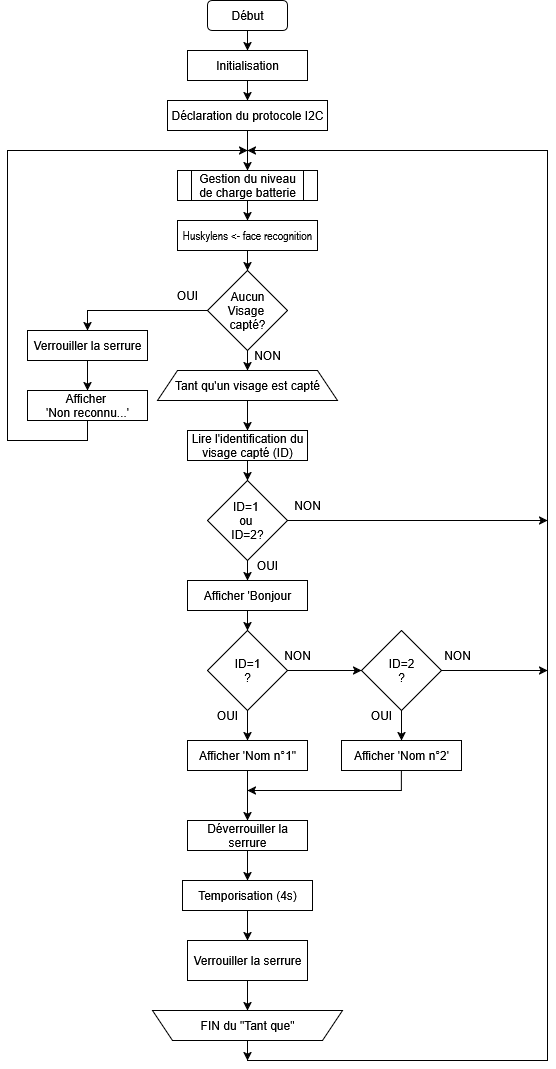

The diagram above was exported from draw.io. Its source (the exported page's mxGraphModel, read from the mxfile embedded in the PNG):
<mxGraphModel dx="1042" dy="535" grid="1" gridSize="10" guides="1" tooltips="1" connect="1" arrows="1" fold="1" page="1" pageScale="1" pageWidth="827" pageHeight="1169" math="0" shadow="0">
  <root>
    <mxCell id="0" />
    <mxCell id="1" parent="0" />
    <mxCell id="F9stQPa9Ny-XB5mRZFOr-10" style="edgeStyle=orthogonalEdgeStyle;rounded=0;orthogonalLoop=1;jettySize=auto;html=1;entryX=0.5;entryY=0;entryDx=0;entryDy=0;" parent="1" source="F9stQPa9Ny-XB5mRZFOr-1" target="F9stQPa9Ny-XB5mRZFOr-4" edge="1">
      <mxGeometry relative="1" as="geometry" />
    </mxCell>
    <mxCell id="F9stQPa9Ny-XB5mRZFOr-1" value="Début" style="rounded=1;whiteSpace=wrap;html=1;" parent="1" vertex="1">
      <mxGeometry x="240" y="10" width="80" height="30" as="geometry" />
    </mxCell>
    <mxCell id="F9stQPa9Ny-XB5mRZFOr-17" style="edgeStyle=orthogonalEdgeStyle;rounded=0;orthogonalLoop=1;jettySize=auto;html=1;entryX=0.5;entryY=0;entryDx=0;entryDy=0;" parent="1" target="F9stQPa9Ny-XB5mRZFOr-15" edge="1">
      <mxGeometry relative="1" as="geometry">
        <mxPoint x="240" y="320.0000000000001" as="sourcePoint" />
      </mxGeometry>
    </mxCell>
    <mxCell id="F9stQPa9Ny-XB5mRZFOr-19" style="edgeStyle=orthogonalEdgeStyle;rounded=0;orthogonalLoop=1;jettySize=auto;html=1;exitX=0.5;exitY=1;exitDx=0;exitDy=0;entryX=0.5;entryY=0;entryDx=0;entryDy=0;" parent="1" target="F9stQPa9Ny-XB5mRZFOr-18" edge="1">
      <mxGeometry relative="1" as="geometry">
        <mxPoint x="280" y="360" as="sourcePoint" />
      </mxGeometry>
    </mxCell>
    <mxCell id="F9stQPa9Ny-XB5mRZFOr-2" value="&lt;div&gt;Aucun&lt;/div&gt;&lt;div&gt;Visage&amp;nbsp;&lt;/div&gt;&lt;div&gt;capté?&lt;/div&gt;" style="rhombus;whiteSpace=wrap;html=1;" parent="1" vertex="1">
      <mxGeometry x="240" y="280" width="80" height="80" as="geometry" />
    </mxCell>
    <mxCell id="F9stQPa9Ny-XB5mRZFOr-11" value="" style="edgeStyle=orthogonalEdgeStyle;rounded=0;orthogonalLoop=1;jettySize=auto;html=1;" parent="1" source="F9stQPa9Ny-XB5mRZFOr-4" target="F9stQPa9Ny-XB5mRZFOr-5" edge="1">
      <mxGeometry relative="1" as="geometry" />
    </mxCell>
    <mxCell id="F9stQPa9Ny-XB5mRZFOr-4" value="Initialisation" style="rounded=0;whiteSpace=wrap;html=1;" parent="1" vertex="1">
      <mxGeometry x="220" y="60" width="120" height="30" as="geometry" />
    </mxCell>
    <mxCell id="56HsfR591WsnPgAZdhX2-47" value="" style="edgeStyle=elbowEdgeStyle;rounded=0;orthogonalLoop=1;jettySize=auto;html=1;" parent="1" source="F9stQPa9Ny-XB5mRZFOr-5" target="56HsfR591WsnPgAZdhX2-4" edge="1">
      <mxGeometry relative="1" as="geometry" />
    </mxCell>
    <mxCell id="F9stQPa9Ny-XB5mRZFOr-5" value="Déclaration du protocole I2C" style="rounded=0;whiteSpace=wrap;html=1;" parent="1" vertex="1">
      <mxGeometry x="200" y="110" width="160" height="30" as="geometry" />
    </mxCell>
    <mxCell id="F9stQPa9Ny-XB5mRZFOr-14" style="edgeStyle=orthogonalEdgeStyle;rounded=0;orthogonalLoop=1;jettySize=auto;html=1;exitX=0.5;exitY=1;exitDx=0;exitDy=0;" parent="1" source="F9stQPa9Ny-XB5mRZFOr-6" edge="1">
      <mxGeometry relative="1" as="geometry">
        <mxPoint x="280" y="160" as="targetPoint" />
        <Array as="points">
          <mxPoint x="120" y="450" />
          <mxPoint x="40" y="450" />
          <mxPoint x="40" y="160" />
        </Array>
      </mxGeometry>
    </mxCell>
    <mxCell id="F9stQPa9Ny-XB5mRZFOr-6" value="&lt;div&gt;Afficher&amp;nbsp;&lt;/div&gt;&lt;div&gt;'Non reconnu...'&lt;/div&gt;" style="rounded=0;whiteSpace=wrap;html=1;" parent="1" vertex="1">
      <mxGeometry x="60" y="400" width="120" height="30" as="geometry" />
    </mxCell>
    <mxCell id="F9stQPa9Ny-XB5mRZFOr-16" value="" style="edgeStyle=orthogonalEdgeStyle;rounded=0;orthogonalLoop=1;jettySize=auto;html=1;" parent="1" source="F9stQPa9Ny-XB5mRZFOr-15" target="F9stQPa9Ny-XB5mRZFOr-6" edge="1">
      <mxGeometry relative="1" as="geometry" />
    </mxCell>
    <mxCell id="F9stQPa9Ny-XB5mRZFOr-15" value="Verrouiller la serrure" style="rounded=0;whiteSpace=wrap;html=1;" parent="1" vertex="1">
      <mxGeometry x="60" y="340" width="120" height="30" as="geometry" />
    </mxCell>
    <mxCell id="56HsfR591WsnPgAZdhX2-18" value="" style="edgeStyle=orthogonalEdgeStyle;rounded=0;orthogonalLoop=1;jettySize=auto;html=1;" parent="1" source="F9stQPa9Ny-XB5mRZFOr-18" target="56HsfR591WsnPgAZdhX2-7" edge="1">
      <mxGeometry relative="1" as="geometry" />
    </mxCell>
    <mxCell id="F9stQPa9Ny-XB5mRZFOr-18" value="Tant qu'un visage est capté" style="shape=trapezoid;perimeter=trapezoidPerimeter;whiteSpace=wrap;html=1;fixedSize=1;" parent="1" vertex="1">
      <mxGeometry x="190" y="380" width="180" height="30" as="geometry" />
    </mxCell>
    <mxCell id="56HsfR591WsnPgAZdhX2-49" value="" style="edgeStyle=elbowEdgeStyle;rounded=0;orthogonalLoop=1;jettySize=auto;html=1;" parent="1" source="56HsfR591WsnPgAZdhX2-4" target="56HsfR591WsnPgAZdhX2-45" edge="1">
      <mxGeometry relative="1" as="geometry" />
    </mxCell>
    <mxCell id="56HsfR591WsnPgAZdhX2-4" value="Gestion du niveau de charge batterie" style="shape=process;whiteSpace=wrap;html=1;backgroundOutline=1;" parent="1" vertex="1">
      <mxGeometry x="210" y="180" width="140" height="30" as="geometry" />
    </mxCell>
    <mxCell id="56HsfR591WsnPgAZdhX2-19" value="" style="edgeStyle=orthogonalEdgeStyle;rounded=0;orthogonalLoop=1;jettySize=auto;html=1;" parent="1" source="56HsfR591WsnPgAZdhX2-7" target="56HsfR591WsnPgAZdhX2-8" edge="1">
      <mxGeometry relative="1" as="geometry" />
    </mxCell>
    <mxCell id="56HsfR591WsnPgAZdhX2-7" value="Lire l'identification du visage capté (ID)" style="rounded=0;whiteSpace=wrap;html=1;" parent="1" vertex="1">
      <mxGeometry x="220" y="440" width="120" height="30" as="geometry" />
    </mxCell>
    <mxCell id="56HsfR591WsnPgAZdhX2-21" value="" style="edgeStyle=orthogonalEdgeStyle;rounded=0;orthogonalLoop=1;jettySize=auto;html=1;" parent="1" source="56HsfR591WsnPgAZdhX2-8" target="56HsfR591WsnPgAZdhX2-9" edge="1">
      <mxGeometry relative="1" as="geometry" />
    </mxCell>
    <mxCell id="56HsfR591WsnPgAZdhX2-42" style="edgeStyle=elbowEdgeStyle;rounded=0;orthogonalLoop=1;jettySize=auto;html=1;" parent="1" source="56HsfR591WsnPgAZdhX2-8" edge="1">
      <mxGeometry relative="1" as="geometry">
        <mxPoint x="580" y="530" as="targetPoint" />
        <Array as="points">
          <mxPoint x="380" y="530" />
        </Array>
      </mxGeometry>
    </mxCell>
    <mxCell id="56HsfR591WsnPgAZdhX2-8" value="&lt;div&gt;ID=1&amp;nbsp;&lt;/div&gt;&lt;div&gt;ou&amp;nbsp;&lt;/div&gt;&lt;div&gt;ID=2?&lt;/div&gt;" style="rhombus;whiteSpace=wrap;html=1;" parent="1" vertex="1">
      <mxGeometry x="240" y="490" width="80" height="80" as="geometry" />
    </mxCell>
    <mxCell id="56HsfR591WsnPgAZdhX2-22" value="" style="edgeStyle=orthogonalEdgeStyle;rounded=0;orthogonalLoop=1;jettySize=auto;html=1;" parent="1" source="56HsfR591WsnPgAZdhX2-9" target="56HsfR591WsnPgAZdhX2-10" edge="1">
      <mxGeometry relative="1" as="geometry" />
    </mxCell>
    <mxCell id="56HsfR591WsnPgAZdhX2-9" value="Afficher 'Bonjour" style="rounded=0;whiteSpace=wrap;html=1;" parent="1" vertex="1">
      <mxGeometry x="220" y="590" width="120" height="30" as="geometry" />
    </mxCell>
    <mxCell id="56HsfR591WsnPgAZdhX2-23" value="" style="edgeStyle=orthogonalEdgeStyle;rounded=0;orthogonalLoop=1;jettySize=auto;html=1;" parent="1" source="56HsfR591WsnPgAZdhX2-10" target="56HsfR591WsnPgAZdhX2-12" edge="1">
      <mxGeometry relative="1" as="geometry" />
    </mxCell>
    <mxCell id="56HsfR591WsnPgAZdhX2-24" value="" style="edgeStyle=orthogonalEdgeStyle;rounded=0;orthogonalLoop=1;jettySize=auto;html=1;" parent="1" source="56HsfR591WsnPgAZdhX2-10" target="56HsfR591WsnPgAZdhX2-11" edge="1">
      <mxGeometry relative="1" as="geometry" />
    </mxCell>
    <mxCell id="56HsfR591WsnPgAZdhX2-10" value="&lt;div&gt;ID=1&lt;/div&gt;&lt;div&gt;?&lt;/div&gt;" style="rhombus;whiteSpace=wrap;html=1;" parent="1" vertex="1">
      <mxGeometry x="240" y="640" width="80" height="80" as="geometry" />
    </mxCell>
    <mxCell id="56HsfR591WsnPgAZdhX2-25" value="" style="edgeStyle=orthogonalEdgeStyle;rounded=0;orthogonalLoop=1;jettySize=auto;html=1;" parent="1" source="56HsfR591WsnPgAZdhX2-11" target="56HsfR591WsnPgAZdhX2-13" edge="1">
      <mxGeometry relative="1" as="geometry" />
    </mxCell>
    <mxCell id="56HsfR591WsnPgAZdhX2-64" style="edgeStyle=none;rounded=0;orthogonalLoop=1;jettySize=auto;html=1;" parent="1" source="56HsfR591WsnPgAZdhX2-11" edge="1">
      <mxGeometry relative="1" as="geometry">
        <mxPoint x="580" y="680" as="targetPoint" />
      </mxGeometry>
    </mxCell>
    <mxCell id="56HsfR591WsnPgAZdhX2-11" value="&lt;div&gt;ID=2&lt;/div&gt;&lt;div&gt;?&lt;/div&gt;" style="rhombus;whiteSpace=wrap;html=1;" parent="1" vertex="1">
      <mxGeometry x="394" y="640" width="80" height="80" as="geometry" />
    </mxCell>
    <mxCell id="bKC08pZyze50iwBlzltQ-6" value="" style="edgeStyle=orthogonalEdgeStyle;rounded=0;orthogonalLoop=1;jettySize=auto;html=1;" parent="1" source="56HsfR591WsnPgAZdhX2-12" target="56HsfR591WsnPgAZdhX2-27" edge="1">
      <mxGeometry relative="1" as="geometry" />
    </mxCell>
    <mxCell id="56HsfR591WsnPgAZdhX2-12" value="Afficher 'Nom n°1&quot;" style="rounded=0;whiteSpace=wrap;html=1;" parent="1" vertex="1">
      <mxGeometry x="220" y="750" width="120" height="30" as="geometry" />
    </mxCell>
    <mxCell id="bKC08pZyze50iwBlzltQ-12" style="edgeStyle=orthogonalEdgeStyle;rounded=0;orthogonalLoop=1;jettySize=auto;html=1;" parent="1" source="56HsfR591WsnPgAZdhX2-13" edge="1">
      <mxGeometry relative="1" as="geometry">
        <mxPoint x="280" y="800" as="targetPoint" />
        <Array as="points">
          <mxPoint x="434" y="800" />
          <mxPoint x="281" y="800" />
        </Array>
      </mxGeometry>
    </mxCell>
    <mxCell id="56HsfR591WsnPgAZdhX2-13" value="Afficher 'Nom n°2'" style="rounded=0;whiteSpace=wrap;html=1;" parent="1" vertex="1">
      <mxGeometry x="374" y="750" width="120" height="30" as="geometry" />
    </mxCell>
    <mxCell id="bKC08pZyze50iwBlzltQ-7" value="" style="edgeStyle=orthogonalEdgeStyle;rounded=0;orthogonalLoop=1;jettySize=auto;html=1;" parent="1" source="56HsfR591WsnPgAZdhX2-27" target="56HsfR591WsnPgAZdhX2-28" edge="1">
      <mxGeometry relative="1" as="geometry" />
    </mxCell>
    <mxCell id="56HsfR591WsnPgAZdhX2-27" value="Déverrouiller la serrure" style="rounded=0;whiteSpace=wrap;html=1;" parent="1" vertex="1">
      <mxGeometry x="220" y="830" width="120" height="30" as="geometry" />
    </mxCell>
    <mxCell id="bKC08pZyze50iwBlzltQ-10" value="" style="edgeStyle=orthogonalEdgeStyle;rounded=0;orthogonalLoop=1;jettySize=auto;html=1;" parent="1" source="56HsfR591WsnPgAZdhX2-28" target="56HsfR591WsnPgAZdhX2-29" edge="1">
      <mxGeometry relative="1" as="geometry" />
    </mxCell>
    <mxCell id="56HsfR591WsnPgAZdhX2-28" value="Temporisation (4s)" style="rounded=0;whiteSpace=wrap;html=1;" parent="1" vertex="1">
      <mxGeometry x="215" y="890" width="130" height="30" as="geometry" />
    </mxCell>
    <mxCell id="bKC08pZyze50iwBlzltQ-11" value="" style="edgeStyle=orthogonalEdgeStyle;rounded=0;orthogonalLoop=1;jettySize=auto;html=1;" parent="1" source="56HsfR591WsnPgAZdhX2-29" target="56HsfR591WsnPgAZdhX2-30" edge="1">
      <mxGeometry relative="1" as="geometry" />
    </mxCell>
    <mxCell id="56HsfR591WsnPgAZdhX2-29" value="Verrouiller la serrure" style="rounded=0;whiteSpace=wrap;html=1;" parent="1" vertex="1">
      <mxGeometry x="220" y="950" width="120" height="40" as="geometry" />
    </mxCell>
    <mxCell id="56HsfR591WsnPgAZdhX2-44" style="edgeStyle=elbowEdgeStyle;rounded=0;orthogonalLoop=1;jettySize=auto;html=1;" parent="1" edge="1">
      <mxGeometry relative="1" as="geometry">
        <mxPoint x="280" y="160" as="targetPoint" />
        <mxPoint x="280" y="1070" as="sourcePoint" />
        <Array as="points">
          <mxPoint x="580" y="610" />
          <mxPoint x="680" y="730" />
        </Array>
      </mxGeometry>
    </mxCell>
    <mxCell id="56HsfR591WsnPgAZdhX2-30" value="" style="shape=trapezoid;perimeter=trapezoidPerimeter;whiteSpace=wrap;html=1;fixedSize=1;rotation=-180;" parent="1" vertex="1">
      <mxGeometry x="185" y="1020" width="190" height="30" as="geometry" />
    </mxCell>
    <mxCell id="56HsfR591WsnPgAZdhX2-50" value="" style="edgeStyle=elbowEdgeStyle;rounded=0;orthogonalLoop=1;jettySize=auto;html=1;" parent="1" source="56HsfR591WsnPgAZdhX2-45" target="F9stQPa9Ny-XB5mRZFOr-2" edge="1">
      <mxGeometry relative="1" as="geometry" />
    </mxCell>
    <mxCell id="56HsfR591WsnPgAZdhX2-45" value="&lt;font&gt;&lt;span style=&quot;font-family: &amp;quot;Arial Narrow&amp;quot;, sans-serif;&quot;&gt;Huskylens &amp;lt;- face recognition&lt;/span&gt;&lt;/font&gt;" style="rounded=0;whiteSpace=wrap;html=1;" parent="1" vertex="1">
      <mxGeometry x="210" y="230" width="140" height="30" as="geometry" />
    </mxCell>
    <mxCell id="56HsfR591WsnPgAZdhX2-51" value="OUI" style="text;html=1;align=center;verticalAlign=middle;whiteSpace=wrap;rounded=0;" parent="1" vertex="1">
      <mxGeometry x="190" y="290" width="60" height="30" as="geometry" />
    </mxCell>
    <mxCell id="56HsfR591WsnPgAZdhX2-52" value="NON" style="text;html=1;align=center;verticalAlign=middle;whiteSpace=wrap;rounded=0;" parent="1" vertex="1">
      <mxGeometry x="270" y="350" width="60" height="30" as="geometry" />
    </mxCell>
    <mxCell id="56HsfR591WsnPgAZdhX2-54" value="NON" style="text;html=1;align=center;verticalAlign=middle;whiteSpace=wrap;rounded=0;" parent="1" vertex="1">
      <mxGeometry x="310" y="500" width="60" height="30" as="geometry" />
    </mxCell>
    <mxCell id="56HsfR591WsnPgAZdhX2-55" value="OUI" style="text;html=1;align=center;verticalAlign=middle;whiteSpace=wrap;rounded=0;" parent="1" vertex="1">
      <mxGeometry x="270" y="560" width="60" height="30" as="geometry" />
    </mxCell>
    <mxCell id="56HsfR591WsnPgAZdhX2-56" value="NON" style="text;html=1;align=center;verticalAlign=middle;whiteSpace=wrap;rounded=0;" parent="1" vertex="1">
      <mxGeometry x="300" y="650" width="60" height="30" as="geometry" />
    </mxCell>
    <mxCell id="56HsfR591WsnPgAZdhX2-57" value="OUI" style="text;html=1;align=center;verticalAlign=middle;whiteSpace=wrap;rounded=0;" parent="1" vertex="1">
      <mxGeometry x="230" y="710" width="60" height="30" as="geometry" />
    </mxCell>
    <mxCell id="56HsfR591WsnPgAZdhX2-58" value="NON" style="text;html=1;align=center;verticalAlign=middle;whiteSpace=wrap;rounded=0;" parent="1" vertex="1">
      <mxGeometry x="460" y="655" width="60" height="20" as="geometry" />
    </mxCell>
    <mxCell id="56HsfR591WsnPgAZdhX2-59" value="OUI" style="text;html=1;align=center;verticalAlign=middle;whiteSpace=wrap;rounded=0;" parent="1" vertex="1">
      <mxGeometry x="384" y="710" width="60" height="30" as="geometry" />
    </mxCell>
    <mxCell id="56HsfR591WsnPgAZdhX2-62" style="edgeStyle=none;rounded=0;orthogonalLoop=1;jettySize=auto;html=1;exitX=0.5;exitY=0;exitDx=0;exitDy=0;" parent="1" source="56HsfR591WsnPgAZdhX2-30" edge="1">
      <mxGeometry relative="1" as="geometry">
        <mxPoint x="280" y="1070" as="targetPoint" />
        <mxPoint x="276" y="1050" as="sourcePoint" />
        <Array as="points" />
      </mxGeometry>
    </mxCell>
    <mxCell id="56HsfR591WsnPgAZdhX2-63" style="edgeStyle=none;rounded=0;orthogonalLoop=1;jettySize=auto;html=1;exitX=0.25;exitY=1;exitDx=0;exitDy=0;" parent="1" source="56HsfR591WsnPgAZdhX2-58" target="56HsfR591WsnPgAZdhX2-58" edge="1">
      <mxGeometry relative="1" as="geometry" />
    </mxCell>
    <mxCell id="bKC08pZyze50iwBlzltQ-13" value="FIN du &quot;Tant que&quot;" style="text;html=1;align=center;verticalAlign=middle;whiteSpace=wrap;rounded=0;" parent="1" vertex="1">
      <mxGeometry x="230" y="1020" width="100" height="30" as="geometry" />
    </mxCell>
  </root>
</mxGraphModel>